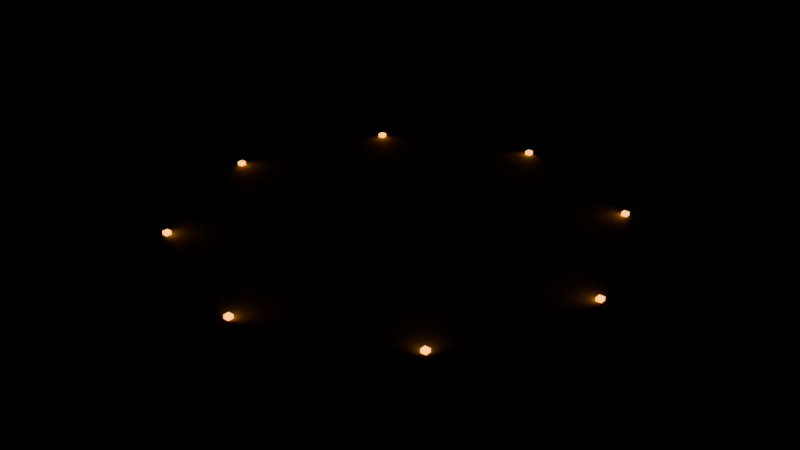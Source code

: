# Source: Helipad.blend  (saved by Blender 5.3.31; exported with 4.5.12 LTS)
import bpy
from mathutils import Matrix  # noqa: F401  (used for matrix-valued properties, if any)

bpy.ops.wm.read_factory_settings(use_empty=True)
scene = bpy.context.scene
scene.name = 'Scene'

# ---- collections
col_helipad = bpy.data.collections.new('Helipad'); scene.collection.children.link(col_helipad)

# ---- materials (node trees are filled in below, after node groups)
mat_concrete_0 = bpy.data.materials.new('Concrete_0')
mat_smoothplastic_1 = bpy.data.materials.new('SmoothPlastic_1')
mat_neon_2 = bpy.data.materials.new('Neon_2')

# ---- material node trees
mat_concrete_0.use_nodes = True; mat_concrete_0.node_tree.nodes.clear()
_N = mat_concrete_0.node_tree.nodes; _L = mat_concrete_0.node_tree.links
n0 = _N.new('ShaderNodeBsdfPrincipled'); n0.name = 'Principled BSDF'; n0.location = (-200, 100)
n0.inputs[0].default_value = (0.1878, 0.1946, 0.1812, 1.0)
n0.inputs[2].default_value = 0.9
n0.inputs[10].default_value = 0.005
n1 = _N.new('ShaderNodeOutputMaterial'); n1.name = 'Material Output'; n1.location = (200, 100)
_L.new(n0.outputs[0], n1.inputs[0])
n1.is_active_output = True
mat_smoothplastic_1.use_nodes = True; mat_smoothplastic_1.node_tree.nodes.clear()
_N = mat_smoothplastic_1.node_tree.nodes; _L = mat_smoothplastic_1.node_tree.links
n0 = _N.new('ShaderNodeBsdfPrincipled'); n0.name = 'Principled BSDF'; n0.location = (-200, 100)
n0.inputs[0].default_value = (0.807, 0.807, 0.7758, 1.0)
n0.inputs[2].default_value = 0.35
n0.inputs[10].default_value = 0.005
n1 = _N.new('ShaderNodeOutputMaterial'); n1.name = 'Material Output'; n1.location = (200, 100)
_L.new(n0.outputs[0], n1.inputs[0])
n1.is_active_output = True
mat_neon_2.use_nodes = True; mat_neon_2.node_tree.nodes.clear()
_N = mat_neon_2.node_tree.nodes; _L = mat_neon_2.node_tree.links
n0 = _N.new('ShaderNodeBsdfPrincipled'); n0.name = 'Principled BSDF'; n0.location = (-200, 100)
n0.inputs[0].default_value = (0.7913, 0.2623, 0.006995, 1.0)
n0.inputs[10].default_value = 0.005
n0.inputs[27].default_value = (0.7913, 0.2623, 0.006995, 1.0)
n0.inputs[28].default_value = 6.0
n1 = _N.new('ShaderNodeOutputMaterial'); n1.name = 'Material Output'; n1.location = (200, 100)
_L.new(n0.outputs[0], n1.inputs[0])
n1.is_active_output = True

# ---- meshes
me_pad_1 = bpy.data.meshes.new('Pad_1')
me_pad_1.from_pydata([(-0.075, 8.0, -5.662e-09), (0.075, 8.0, 5.662e-09), (-0.075, 7.902, -1.251), (0.075, 7.902, -1.251), (-0.075, 7.608, -2.472), (0.075, 7.608, -2.472), (-0.075, 7.128, -3.632), (0.075, 7.128, -3.632), (-0.075, 6.472, -4.702), (0.075, 6.472, -4.702), (-0.075, 5.657, -5.657), (0.075, 5.657, -5.657), (-0.075, 4.702, -6.472), (0.075, 4.702, -6.472), (-0.075, 3.632, -7.128), (0.075, 3.632, -7.128), (-0.075, 2.472, -7.608), (0.075, 2.472, -7.608), (-0.075, 1.251, -7.902), (0.075, 1.251, -7.902), (-0.075, 0.0, -8.0), (0.075, 0.0, -8.0), (-0.075, -1.251, -7.902), (0.075, -1.251, -7.902), (-0.075, -2.472, -7.608), (0.075, -2.472, -7.608), (-0.075, -3.632, -7.128), (0.075, -3.632, -7.128), (-0.075, -4.702, -6.472), (0.075, -4.702, -6.472), (-0.075, -5.657, -5.657), (0.075, -5.657, -5.657), (-0.075, -6.472, -4.702), (0.075, -6.472, -4.702), (-0.075, -7.128, -3.632), (0.075, -7.128, -3.632), (-0.075, -7.608, -2.472), (0.075, -7.608, -2.472), (-0.075, -7.902, -1.251), (0.075, -7.902, -1.251), (-0.075, -8.0, -5.662e-09), (0.075, -8.0, 5.662e-09), (-0.075, -7.902, 1.251), (0.075, -7.902, 1.251), (-0.075, -7.608, 2.472), (0.075, -7.608, 2.472), (-0.075, -7.128, 3.632), (0.075, -7.128, 3.632), (-0.075, -6.472, 4.702), (0.075, -6.472, 4.702), (-0.075, -5.657, 5.657), (0.075, -5.657, 5.657), (-0.075, -4.702, 6.472), (0.075, -4.702, 6.472), (-0.075, -3.632, 7.128), (0.075, -3.632, 7.128), (-0.075, -2.472, 7.608), (0.075, -2.472, 7.608), (-0.075, -1.251, 7.902), (0.075, -1.251, 7.902), (-0.075, 0.0, 8.0), (0.075, 0.0, 8.0), (-0.075, 1.251, 7.902), (0.075, 1.251, 7.902), (-0.075, 2.472, 7.608), (0.075, 2.472, 7.608), (-0.075, 3.632, 7.128), (0.075, 3.632, 7.128), (-0.075, 4.702, 6.472), (0.075, 4.702, 6.472), (-0.075, 5.657, 5.657), (0.075, 5.657, 5.657), (-0.075, 6.472, 4.702), (0.075, 6.472, 4.702), (-0.075, 7.128, 3.632), (0.075, 7.128, 3.632), (-0.075, 7.608, 2.472), (0.075, 7.608, 2.472), (-0.075, 7.902, 1.251), (0.075, 7.902, 1.251)], [], [(0, 1, 3, 2), (2, 3, 5, 4), (4, 5, 7, 6), (6, 7, 9, 8), (8, 9, 11, 10), (10, 11, 13, 12), (12, 13, 15, 14), (14, 15, 17, 16), (16, 17, 19, 18), (18, 19, 21, 20), (20, 21, 23, 22), (22, 23, 25, 24), (24, 25, 27, 26), (26, 27, 29, 28), (28, 29, 31, 30), (30, 31, 33, 32), (32, 33, 35, 34), (34, 35, 37, 36), (36, 37, 39, 38), (38, 39, 41, 40), (40, 41, 43, 42), (42, 43, 45, 44), (44, 45, 47, 46), (46, 47, 49, 48), (48, 49, 51, 50), (50, 51, 53, 52), (52, 53, 55, 54), (54, 55, 57, 56), (56, 57, 59, 58), (58, 59, 61, 60), (60, 61, 63, 62), (62, 63, 65, 64), (64, 65, 67, 66), (66, 67, 69, 68), (68, 69, 71, 70), (70, 71, 73, 72), (72, 73, 75, 74), (74, 75, 77, 76), (3, 1, 79, 77, 75, 73, 71, 69, 67, 65, 63, 61, 59, 57, 55, 53, 51, 49, 47, 45, 43, 41, 39, 37, 35, 33, 31, 29, 27, 25, 23, 21, 19, 17, 15, 13, 11, 9, 7, 5), (76, 77, 79, 78), (78, 79, 1, 0), (0, 2, 4, 6, 8, 10, 12, 14, 16, 18, 20, 22, 24, 26, 28, 30, 32, 34, 36, 38, 40, 42, 44, 46, 48, 50, 52, 54, 56, 58, 60, 62, 64, 66, 68, 70, 72, 74, 76, 78)])
me_pad_1.polygons.foreach_set('use_smooth', [True] * 42)
me_pad_1.materials.append(mat_concrete_0)
me_pad_1.update()
me_h1_2 = bpy.data.meshes.new('H1_2')
me_h1_2.from_pydata([(-0.35, -2.5, -0.015), (-0.35, -2.5, 0.015), (-0.35, 2.5, -0.015), (-0.35, 2.5, 0.015), (0.35, -2.5, -0.015), (0.35, -2.5, 0.015), (0.35, 2.5, -0.015), (0.35, 2.5, 0.015)], [], [(0, 1, 3, 2), (2, 3, 7, 6), (6, 7, 5, 4), (4, 5, 1, 0), (2, 6, 4, 0), (7, 3, 1, 5)])
me_h1_2.materials.append(mat_smoothplastic_1)
me_h1_2.update()
me_h2_3 = bpy.data.meshes.new('H2_3')
me_h2_3.from_pydata([(-0.35, -2.5, -0.015), (-0.35, -2.5, 0.015), (-0.35, 2.5, -0.015), (-0.35, 2.5, 0.015), (0.35, -2.5, -0.015), (0.35, -2.5, 0.015), (0.35, 2.5, -0.015), (0.35, 2.5, 0.015)], [], [(0, 1, 3, 2), (2, 3, 7, 6), (6, 7, 5, 4), (4, 5, 1, 0), (2, 6, 4, 0), (7, 3, 1, 5)])
me_h2_3.materials.append(mat_smoothplastic_1)
me_h2_3.update()
me_h3_4 = bpy.data.meshes.new('H3_4')
me_h3_4.from_pydata([(-1.5, -0.35, -0.015), (-1.5, -0.35, 0.015), (-1.5, 0.35, -0.015), (-1.5, 0.35, 0.015), (1.5, -0.35, -0.015), (1.5, -0.35, 0.015), (1.5, 0.35, -0.015), (1.5, 0.35, 0.015)], [], [(0, 1, 3, 2), (2, 3, 7, 6), (6, 7, 5, 4), (4, 5, 1, 0), (2, 6, 4, 0), (7, 3, 1, 5)])
me_h3_4.materials.append(mat_smoothplastic_1)
me_h3_4.update()
me_lamp0_5 = bpy.data.meshes.new('Lamp0_5')
me_lamp0_5.from_pydata([(-0.1, -0.1, -0.075), (-0.1, -0.1, 0.075), (-0.1, 0.1, -0.075), (-0.1, 0.1, 0.075), (0.1, -0.1, -0.075), (0.1, -0.1, 0.075), (0.1, 0.1, -0.075), (0.1, 0.1, 0.075)], [], [(0, 1, 3, 2), (2, 3, 7, 6), (6, 7, 5, 4), (4, 5, 1, 0), (2, 6, 4, 0), (7, 3, 1, 5)])
me_lamp0_5.materials.append(mat_neon_2)
me_lamp0_5.update()
me_lamp1_6 = bpy.data.meshes.new('Lamp1_6')
me_lamp1_6.from_pydata([(-0.1, -0.1, -0.075), (-0.1, -0.1, 0.075), (-0.1, 0.1, -0.075), (-0.1, 0.1, 0.075), (0.1, -0.1, -0.075), (0.1, -0.1, 0.075), (0.1, 0.1, -0.075), (0.1, 0.1, 0.075)], [], [(0, 1, 3, 2), (2, 3, 7, 6), (6, 7, 5, 4), (4, 5, 1, 0), (2, 6, 4, 0), (7, 3, 1, 5)])
me_lamp1_6.materials.append(mat_neon_2)
me_lamp1_6.update()
me_lamp2_7 = bpy.data.meshes.new('Lamp2_7')
me_lamp2_7.from_pydata([(-0.1, -0.1, -0.075), (-0.1, -0.1, 0.075), (-0.1, 0.1, -0.075), (-0.1, 0.1, 0.075), (0.1, -0.1, -0.075), (0.1, -0.1, 0.075), (0.1, 0.1, -0.075), (0.1, 0.1, 0.075)], [], [(0, 1, 3, 2), (2, 3, 7, 6), (6, 7, 5, 4), (4, 5, 1, 0), (2, 6, 4, 0), (7, 3, 1, 5)])
me_lamp2_7.materials.append(mat_neon_2)
me_lamp2_7.update()
me_lamp3_8 = bpy.data.meshes.new('Lamp3_8')
me_lamp3_8.from_pydata([(-0.1, -0.1, -0.075), (-0.1, -0.1, 0.075), (-0.1, 0.1, -0.075), (-0.1, 0.1, 0.075), (0.1, -0.1, -0.075), (0.1, -0.1, 0.075), (0.1, 0.1, -0.075), (0.1, 0.1, 0.075)], [], [(0, 1, 3, 2), (2, 3, 7, 6), (6, 7, 5, 4), (4, 5, 1, 0), (2, 6, 4, 0), (7, 3, 1, 5)])
me_lamp3_8.materials.append(mat_neon_2)
me_lamp3_8.update()
me_lamp4_9 = bpy.data.meshes.new('Lamp4_9')
me_lamp4_9.from_pydata([(-0.1, -0.1, -0.075), (-0.1, -0.1, 0.075), (-0.1, 0.1, -0.075), (-0.1, 0.1, 0.075), (0.1, -0.1, -0.075), (0.1, -0.1, 0.075), (0.1, 0.1, -0.075), (0.1, 0.1, 0.075)], [], [(0, 1, 3, 2), (2, 3, 7, 6), (6, 7, 5, 4), (4, 5, 1, 0), (2, 6, 4, 0), (7, 3, 1, 5)])
me_lamp4_9.materials.append(mat_neon_2)
me_lamp4_9.update()
me_lamp5_10 = bpy.data.meshes.new('Lamp5_10')
me_lamp5_10.from_pydata([(-0.1, -0.1, -0.075), (-0.1, -0.1, 0.075), (-0.1, 0.1, -0.075), (-0.1, 0.1, 0.075), (0.1, -0.1, -0.075), (0.1, -0.1, 0.075), (0.1, 0.1, -0.075), (0.1, 0.1, 0.075)], [], [(0, 1, 3, 2), (2, 3, 7, 6), (6, 7, 5, 4), (4, 5, 1, 0), (2, 6, 4, 0), (7, 3, 1, 5)])
me_lamp5_10.materials.append(mat_neon_2)
me_lamp5_10.update()
me_lamp6_11 = bpy.data.meshes.new('Lamp6_11')
me_lamp6_11.from_pydata([(-0.1, -0.1, -0.075), (-0.1, -0.1, 0.075), (-0.1, 0.1, -0.075), (-0.1, 0.1, 0.075), (0.1, -0.1, -0.075), (0.1, -0.1, 0.075), (0.1, 0.1, -0.075), (0.1, 0.1, 0.075)], [], [(0, 1, 3, 2), (2, 3, 7, 6), (6, 7, 5, 4), (4, 5, 1, 0), (2, 6, 4, 0), (7, 3, 1, 5)])
me_lamp6_11.materials.append(mat_neon_2)
me_lamp6_11.update()
me_lamp7_12 = bpy.data.meshes.new('Lamp7_12')
me_lamp7_12.from_pydata([(-0.1, -0.1, -0.075), (-0.1, -0.1, 0.075), (-0.1, 0.1, -0.075), (-0.1, 0.1, 0.075), (0.1, -0.1, -0.075), (0.1, -0.1, 0.075), (0.1, 0.1, -0.075), (0.1, 0.1, 0.075)], [], [(0, 1, 3, 2), (2, 3, 7, 6), (6, 7, 5, 4), (4, 5, 1, 0), (2, 6, 4, 0), (7, 3, 1, 5)])
me_lamp7_12.materials.append(mat_neon_2)
me_lamp7_12.update()

# ---- objects
ob_pad = bpy.data.objects.new('Pad', me_pad_1)
ob_h1 = bpy.data.objects.new('H1', me_h1_2)
ob_h2 = bpy.data.objects.new('H2', me_h2_3)
ob_h3 = bpy.data.objects.new('H3', me_h3_4)
ob_lamp0 = bpy.data.objects.new('Lamp0', me_lamp0_5)
ob_lamp1 = bpy.data.objects.new('Lamp1', me_lamp1_6)
ob_lamp2 = bpy.data.objects.new('Lamp2', me_lamp2_7)
ob_lamp3 = bpy.data.objects.new('Lamp3', me_lamp3_8)
ob_lamp4 = bpy.data.objects.new('Lamp4', me_lamp4_9)
ob_lamp5 = bpy.data.objects.new('Lamp5', me_lamp5_10)
ob_lamp6 = bpy.data.objects.new('Lamp6', me_lamp6_11)
ob_lamp7 = bpy.data.objects.new('Lamp7', me_lamp7_12)

# ---- transforms, parenting, visibility, modifiers, constraints
ob_pad.location = (0.0, 0.0, 0.075)
ob_pad.rotation_euler = (0.0, -1.571, 0.0)
ob_h1.location = (-1.5, 0.0, 0.16)
ob_h2.location = (1.5, 0.0, 0.16)
ob_h3.location = (0.0, 0.0, 0.16)
ob_lamp0.location = (0.0, 7.6, 0.2)
ob_lamp1.location = (5.374, 5.374, 0.2)
ob_lamp2.location = (7.6, 4.654e-16, 0.2)
ob_lamp3.location = (5.374, -5.374, 0.2)
ob_lamp4.location = (9.307e-16, -7.6, 0.2)
ob_lamp5.location = (-5.374, -5.374, 0.2)
ob_lamp6.location = (-7.6, -1.396e-15, 0.2)
ob_lamp7.location = (-5.374, 5.374, 0.2)

# ---- collection membership
col_helipad.objects.link(ob_pad)
col_helipad.objects.link(ob_h1)
col_helipad.objects.link(ob_h2)
col_helipad.objects.link(ob_h3)
col_helipad.objects.link(ob_lamp0)
col_helipad.objects.link(ob_lamp1)
col_helipad.objects.link(ob_lamp2)
col_helipad.objects.link(ob_lamp3)
col_helipad.objects.link(ob_lamp4)
col_helipad.objects.link(ob_lamp5)
col_helipad.objects.link(ob_lamp6)
col_helipad.objects.link(ob_lamp7)

# ---- scene / render settings (as saved in the file)
scene.frame_start = 1; scene.frame_end = 250; scene.frame_set(1)
scene.render.engine = 'BLENDER_EEVEE_NEXT'
scene.render.bake_bias = 0.0
scene.render.bake_samples = 0
scene.render.compositor_device = 'GPU'
scene.eevee.use_volume_custom_range = False
scene.eevee.fast_gi_thickness_near = 0.1
scene.eevee.fast_gi_thickness_far = 0.0
scene.eevee.ray_tracing_options.screen_trace_thickness = 0.1
bpy.context.view_layer.update()

# ---- added for rendering (the .blend has no active camera): camera
cam_auto = bpy.data.cameras.new('AutoCamera')
cam_auto.lens = 50.0
cam_auto.sensor_width = 36.0
cam_auto.clip_end = 1000.0
ob_auto_camera = bpy.data.objects.new('AutoCamera', cam_auto)
scene.collection.objects.link(ob_auto_camera)
ob_auto_camera.location = (20.937, -25.1244, 16.8871)
ob_auto_camera.rotation_euler = (1.09748, -7.21219e-08, 0.694738)
scene.camera = ob_auto_camera
bpy.context.view_layer.update()
